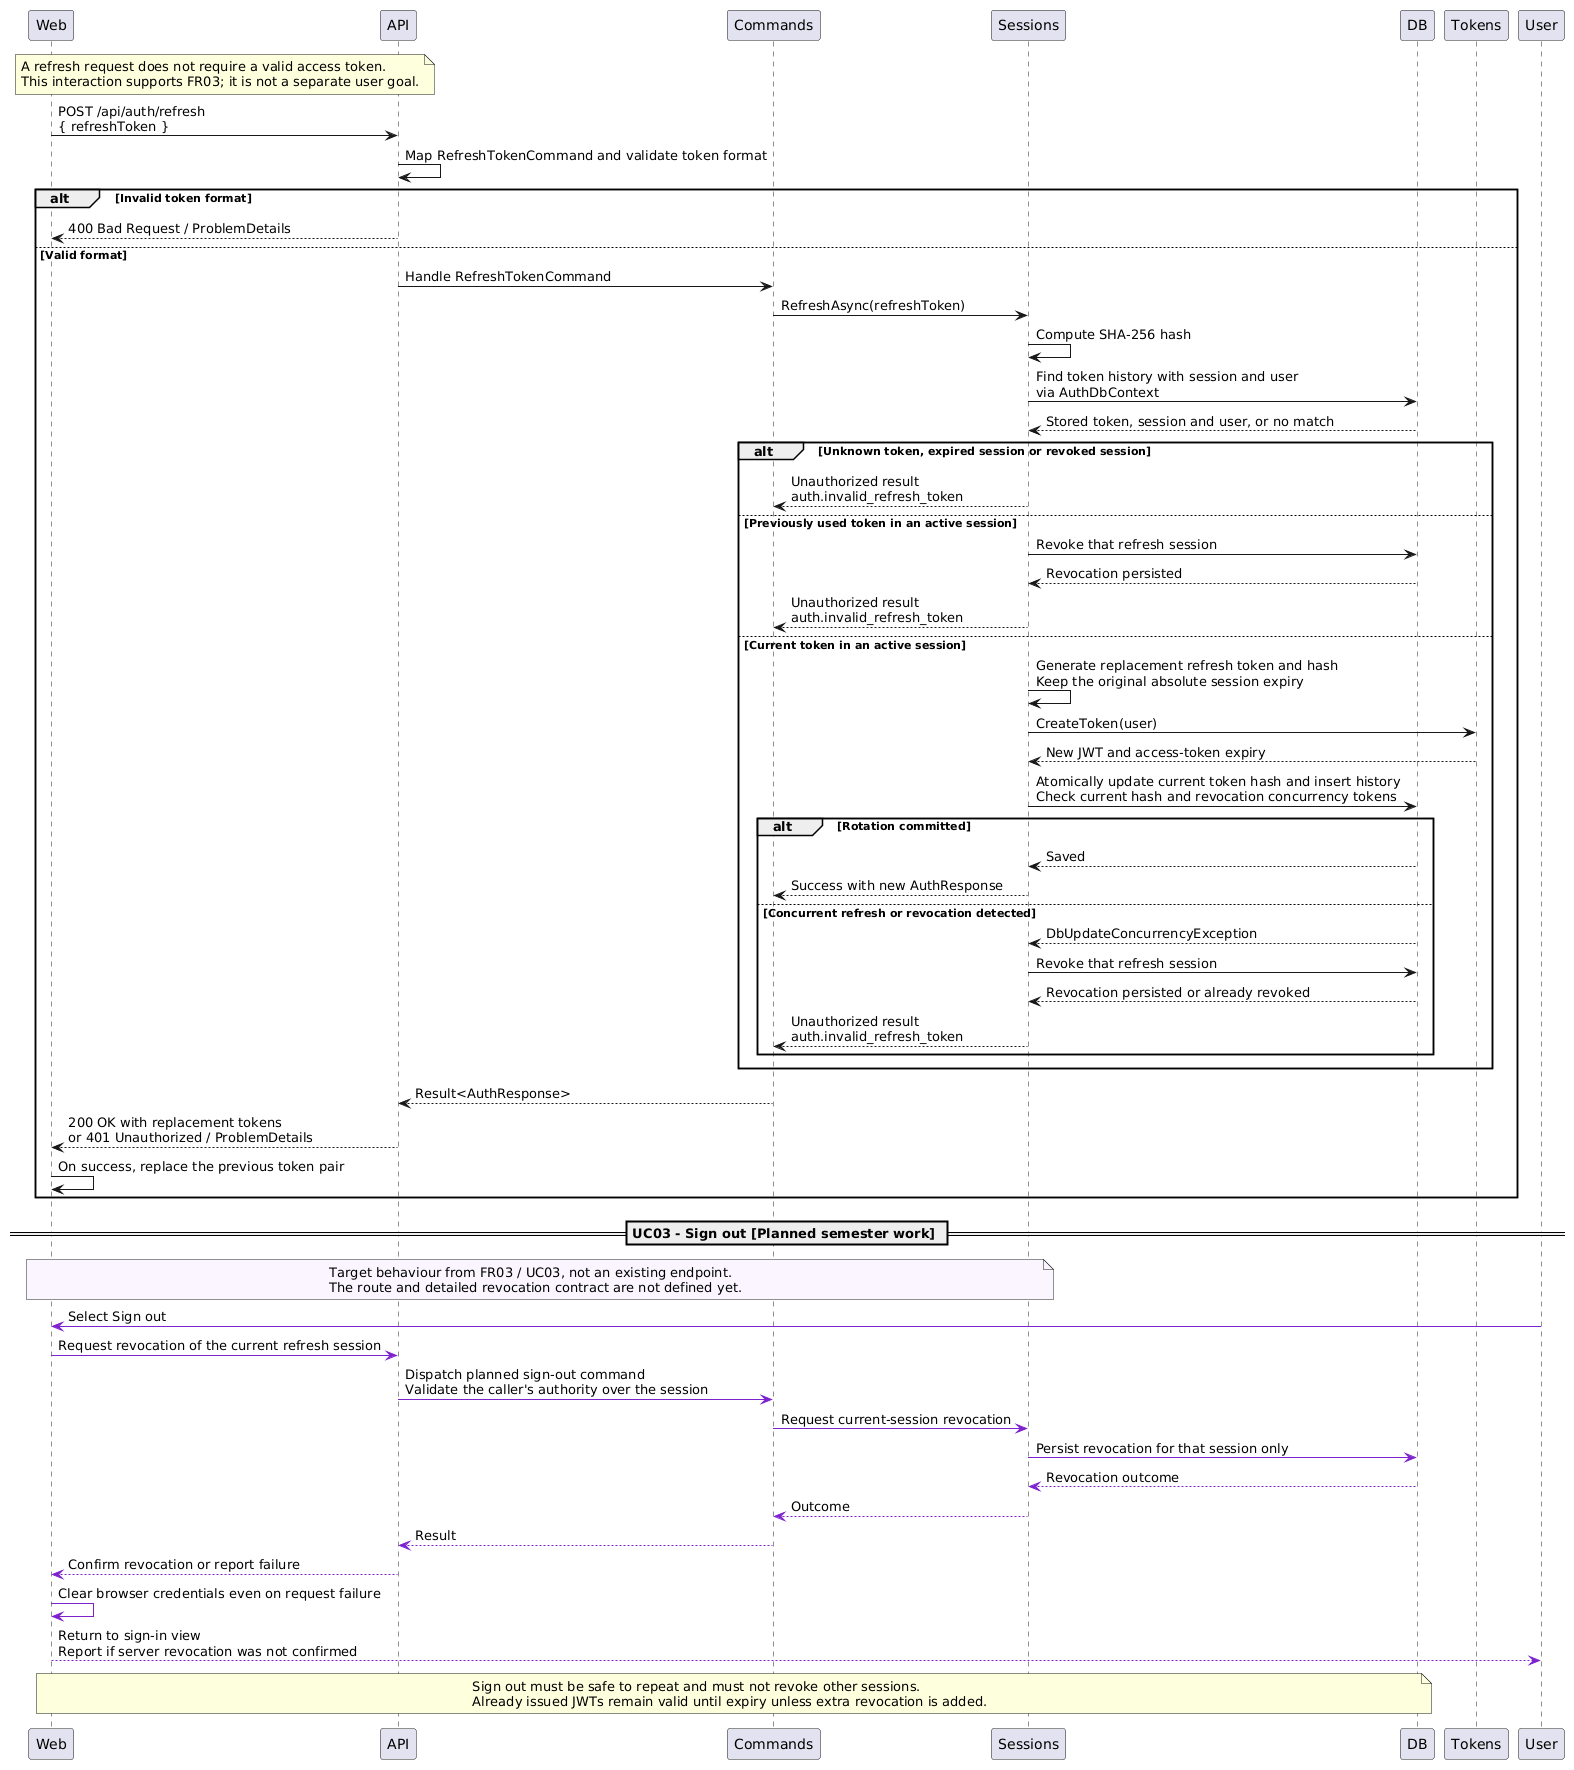

The diagram above was rendered by PlantUML. Its source (embedded in the PNG):
@startuml
note over Web, API
  A refresh request does not require a valid access token.
  This interaction supports FR03; it is not a separate user goal.
end note
Web -> API : POST /api/auth/refresh\n{ refreshToken }
API -> API : Map RefreshTokenCommand and validate token format
alt Invalid token format
  API --> Web : 400 Bad Request / ProblemDetails
else Valid format
  API -> Commands : Handle RefreshTokenCommand
  Commands -> Sessions : RefreshAsync(refreshToken)
  Sessions -> Sessions : Compute SHA-256 hash
  Sessions -> DB : Find token history with session and user\nvia AuthDbContext
  DB --> Sessions : Stored token, session and user, or no match
  alt Unknown token, expired session or revoked session
    Sessions --> Commands : Unauthorized result\nauth.invalid_refresh_token
  else Previously used token in an active session
    Sessions -> DB : Revoke that refresh session
    DB --> Sessions : Revocation persisted
    Sessions --> Commands : Unauthorized result\nauth.invalid_refresh_token
  else Current token in an active session
    Sessions -> Sessions : Generate replacement refresh token and hash\nKeep the original absolute session expiry
    Sessions -> Tokens : CreateToken(user)
    Tokens --> Sessions : New JWT and access-token expiry
    Sessions -> DB : Atomically update current token hash and insert history\nCheck current hash and revocation concurrency tokens
    alt Rotation committed
      DB --> Sessions : Saved
      Sessions --> Commands : Success with new AuthResponse
    else Concurrent refresh or revocation detected
      DB --> Sessions : DbUpdateConcurrencyException
      Sessions -> DB : Revoke that refresh session
      DB --> Sessions : Revocation persisted or already revoked
      Sessions --> Commands : Unauthorized result\nauth.invalid_refresh_token
    end
  end
  Commands --> API : Result<AuthResponse>
  API --> Web : 200 OK with replacement tokens\nor 401 Unauthorized / ProblemDetails
  Web -> Web : On success, replace the previous token pair
end
== UC03 - Sign out [Planned semester work] ==
note over Web, Sessions #FAF5FF
  Target behaviour from FR03 / UC03, not an existing endpoint.
  The route and detailed revocation contract are not defined yet.
end note
User -[#7E22CE]> Web : Select Sign out
Web -[#7E22CE]> API : Request revocation of the current refresh session
API -[#7E22CE]> Commands : Dispatch planned sign-out command\nValidate the caller's authority over the session
Commands -[#7E22CE]> Sessions : Request current-session revocation
Sessions -[#7E22CE]> DB : Persist revocation for that session only
DB -[#7E22CE]-> Sessions : Revocation outcome
Sessions -[#7E22CE]-> Commands : Outcome
Commands -[#7E22CE]-> API : Result
API -[#7E22CE]-> Web : Confirm revocation or report failure
Web -[#7E22CE]> Web : Clear browser credentials even on request failure
Web -[#7E22CE]-> User : Return to sign-in view\nReport if server revocation was not confirmed
note over Web, DB
  Sign out must be safe to repeat and must not revoke other sessions.
  Already issued JWTs remain valid until expiry unless extra revocation is added.
end note
@enduml